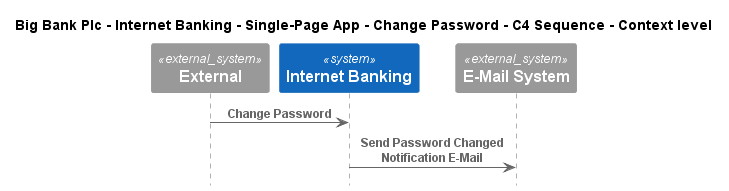

The diagram above was rendered by PlantUML. Its source (embedded in the PNG):
@startuml
!include ..\..\..\..\..\..\..\.c4s\C4_Sequence.puml

title Big Bank Plc - Internet Banking - Single-Page App - Change Password - C4 Sequence - Context level

System_Ext(C4InterFlow.SoftwareSystems.ExternalSystem, "External", "")
System(BigBankPlc.SoftwareSystems.InternetBanking, "Internet Banking", "Provided Internet Banking services")
System_Ext(BigBankPlc.SoftwareSystems.EMailSystem, "E-Mail System", "The internal Microsoft Exchange system")

Rel(C4InterFlow.SoftwareSystems.ExternalSystem, BigBankPlc.SoftwareSystems.InternetBanking, "Change Password")
Rel(BigBankPlc.SoftwareSystems.InternetBanking, BigBankPlc.SoftwareSystems.EMailSystem, "Send Password Changed Notification E-Mail")


@enduml